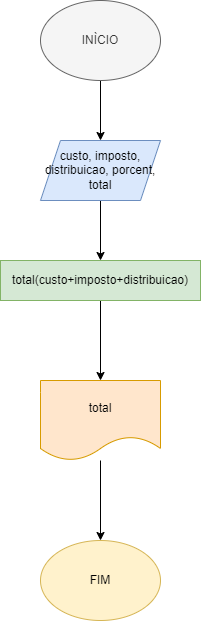

The diagram above was exported from draw.io. Its source (the exported page's mxGraphModel, read from the mxfile embedded in the PNG):
<mxGraphModel dx="498" dy="784" grid="1" gridSize="10" guides="1" tooltips="1" connect="1" arrows="1" fold="1" page="1" pageScale="1" pageWidth="827" pageHeight="1169" math="0" shadow="0">
  <root>
    <mxCell id="0" />
    <mxCell id="1" parent="0" />
    <mxCell id="DCE-LG1KccmF_zSU7NqR-3" value="" style="edgeStyle=orthogonalEdgeStyle;rounded=0;orthogonalLoop=1;jettySize=auto;html=1;" edge="1" parent="1" source="DCE-LG1KccmF_zSU7NqR-1" target="DCE-LG1KccmF_zSU7NqR-2">
      <mxGeometry relative="1" as="geometry" />
    </mxCell>
    <mxCell id="DCE-LG1KccmF_zSU7NqR-1" value="INÌCIO" style="ellipse;whiteSpace=wrap;html=1;fillColor=#f5f5f5;fontColor=#333333;strokeColor=#666666;" vertex="1" parent="1">
      <mxGeometry x="180" y="20" width="120" height="80" as="geometry" />
    </mxCell>
    <mxCell id="DCE-LG1KccmF_zSU7NqR-6" value="" style="edgeStyle=orthogonalEdgeStyle;rounded=0;orthogonalLoop=1;jettySize=auto;html=1;" edge="1" parent="1" source="DCE-LG1KccmF_zSU7NqR-2" target="DCE-LG1KccmF_zSU7NqR-5">
      <mxGeometry relative="1" as="geometry" />
    </mxCell>
    <mxCell id="DCE-LG1KccmF_zSU7NqR-2" value="custo, imposto, distribuicao, porcent, total" style="shape=parallelogram;perimeter=parallelogramPerimeter;whiteSpace=wrap;html=1;fixedSize=1;fillColor=#dae8fc;strokeColor=#6c8ebf;" vertex="1" parent="1">
      <mxGeometry x="180" y="160" width="120" height="60" as="geometry" />
    </mxCell>
    <mxCell id="DCE-LG1KccmF_zSU7NqR-8" value="" style="edgeStyle=orthogonalEdgeStyle;rounded=0;orthogonalLoop=1;jettySize=auto;html=1;" edge="1" parent="1" source="DCE-LG1KccmF_zSU7NqR-5" target="DCE-LG1KccmF_zSU7NqR-7">
      <mxGeometry relative="1" as="geometry" />
    </mxCell>
    <mxCell id="DCE-LG1KccmF_zSU7NqR-5" value="total(custo+imposto+distribuicao)" style="rounded=0;whiteSpace=wrap;html=1;fillColor=#d5e8d4;strokeColor=#82b366;" vertex="1" parent="1">
      <mxGeometry x="140" y="280" width="200" height="40" as="geometry" />
    </mxCell>
    <mxCell id="DCE-LG1KccmF_zSU7NqR-10" value="" style="edgeStyle=orthogonalEdgeStyle;rounded=0;orthogonalLoop=1;jettySize=auto;html=1;" edge="1" parent="1" source="DCE-LG1KccmF_zSU7NqR-7" target="DCE-LG1KccmF_zSU7NqR-9">
      <mxGeometry relative="1" as="geometry" />
    </mxCell>
    <mxCell id="DCE-LG1KccmF_zSU7NqR-7" value="total" style="shape=document;whiteSpace=wrap;html=1;boundedLbl=1;fillColor=#ffe6cc;strokeColor=#d79b00;" vertex="1" parent="1">
      <mxGeometry x="180" y="400" width="120" height="80" as="geometry" />
    </mxCell>
    <mxCell id="DCE-LG1KccmF_zSU7NqR-9" value="FIM" style="ellipse;whiteSpace=wrap;html=1;fillColor=#fff2cc;strokeColor=#d6b656;" vertex="1" parent="1">
      <mxGeometry x="180" y="560" width="120" height="80" as="geometry" />
    </mxCell>
  </root>
</mxGraphModel>